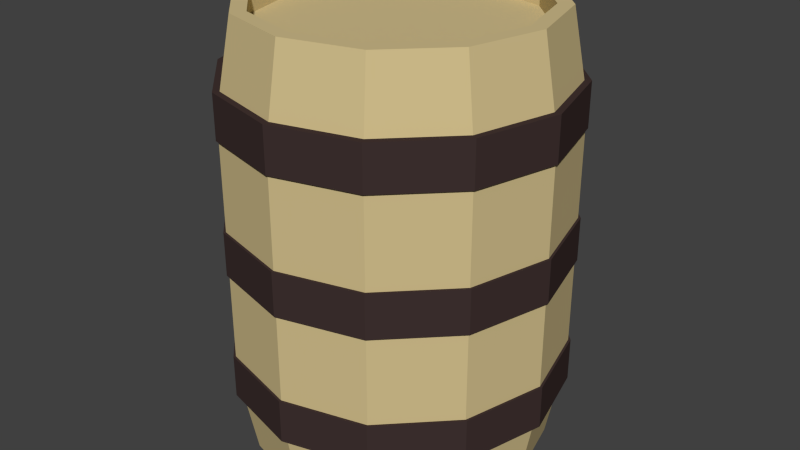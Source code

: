# Source: barrel.blend  (saved by Blender 2.69.0; exported with 4.5.12 LTS)
import bpy
from mathutils import Matrix  # noqa: F401  (used for matrix-valued properties, if any)

bpy.ops.wm.read_factory_settings(use_empty=True)
scene = bpy.context.scene
scene.name = 'Scene'

# ---- collections
col_collection_1 = bpy.data.collections.new('Collection 1'); scene.collection.children.link(col_collection_1)

# ---- materials (node trees are filled in below, after node groups)
mat_wood = bpy.data.materials.new('wood')
mat_wood.alpha_threshold = 0.0
mat_wood.use_transparent_shadow = False
mat_wood.diffuse_color = (0.6471, 0.5223, 0.2646, 1.0)
mat_wood.roughness = 0.5
mat_wood.line_color = (0.0, 0.0, 0.0, 1.0)
mat_iron = bpy.data.materials.new('iron')
mat_iron.alpha_threshold = 0.0
mat_iron.use_transparent_shadow = False
mat_iron.diffuse_color = (0.05087, 0.03207, 0.03045, 1.0)
mat_iron.roughness = 0.5
mat_iron.line_color = (0.0, 0.0, 0.0, 1.0)

# ---- material node trees

# ---- world
world_world = bpy.data.worlds.new('World'); scene.world = world_world
world_world.color = (0.05088, 0.05088, 0.05088)
world_world.use_sun_shadow = False
world_world.sun_shadow_jitter_overblur = 0.0
world_world.cycles.sampling_method = 'MANUAL'
world_world.cycles.sample_map_resolution = 256

# ---- meshes
me_mesh = bpy.data.meshes.new('mesh')
me_mesh.from_pydata([(0.0, 0.375, -0.3), (0.0, 0.375, 0.3), (0.1875, 0.3248, -0.3), (0.1875, 0.3248, 0.3), (0.3248, 0.1875, -0.3), (0.3248, 0.1875, 0.3), (0.375, -1.639e-08, -0.3), (0.375, -1.639e-08, 0.3), (0.3248, -0.1875, -0.3), (0.3248, -0.1875, 0.3), (0.1875, -0.3248, -0.3), (0.1875, -0.3248, 0.3), (5.662e-08, -0.375, -0.3), (5.662e-08, -0.375, 0.3), (-0.1875, -0.3248, -0.3), (-0.1875, -0.3248, 0.3), (-0.3248, -0.1875, -0.3), (-0.3248, -0.1875, 0.3), (-0.375, -1.743e-07, -0.3), (-0.375, -1.743e-07, 0.3), (-0.3248, 0.1875, -0.3), (-0.3248, 0.1875, 0.3), (-0.1875, 0.3248, -0.3), (-0.1875, 0.3248, 0.3), (0.0, 0.3375, -0.5), (0.1687, 0.2923, -0.5), (0.2923, 0.1687, -0.5), (0.3375, -1.475e-08, -0.5), (0.2923, -0.1688, -0.5), (0.1688, -0.2923, -0.5), (5.096e-08, -0.3375, -0.5), (-0.1687, -0.2923, -0.5), (-0.2923, -0.1688, -0.5), (-0.3375, -1.569e-07, -0.5), (-0.2923, 0.1687, -0.5), (-0.1688, 0.2923, -0.5), (0.0, 0.3375, 0.5), (0.1687, 0.2923, 0.5), (0.2923, 0.1687, 0.5), (0.3375, -1.475e-08, 0.5), (0.2923, -0.1688, 0.5), (0.1688, -0.2923, 0.5), (5.096e-08, -0.3375, 0.5), (-0.1687, -0.2923, 0.5), (-0.2923, -0.1688, 0.5), (-0.3375, -1.569e-07, 0.5), (-0.2923, 0.1687, 0.5), (-0.1688, 0.2923, 0.5), (-5.687e-10, 0.3037, 0.5), (0.1519, 0.2631, 0.5), (0.2631, 0.1519, 0.5), (0.3037, -1.831e-08, 0.5), (0.2631, -0.1519, 0.5), (0.1519, -0.2631, 0.5), (4.53e-08, -0.3037, 0.5), (-0.1519, -0.2631, 0.5), (-0.2631, -0.1519, 0.5), (-0.3037, -1.462e-07, 0.5), (-0.2631, 0.1519, 0.5), (-0.1519, 0.2631, 0.5), (-5.687e-10, 0.3037, 0.45), (0.1519, 0.2631, 0.45), (0.2631, 0.1519, 0.45), (0.3037, -1.831e-08, 0.45), (0.2631, -0.1519, 0.45), (0.1519, -0.2631, 0.45), (4.53e-08, -0.3037, 0.45), (-0.1519, -0.2631, 0.45), (-0.2631, -0.1519, 0.45), (-0.3037, -1.462e-07, 0.45), (-0.2631, 0.1519, 0.45), (-0.1519, 0.2631, 0.45), (-1.449e-08, 0.3805, -0.35), (-1.449e-08, 0.3805, -0.25), (0.1902, 0.3295, -0.35), (0.1902, 0.3295, -0.25), (0.3295, 0.1902, -0.35), (0.3295, 0.1902, -0.25), (0.3805, -1.098e-07, -0.35), (0.3805, -1.098e-07, -0.25), (0.3295, -0.1902, -0.35), (0.3295, -0.1902, -0.25), (0.1902, -0.3295, -0.35), (0.1902, -0.3295, -0.25), (4.296e-08, -0.3805, -0.35), (4.296e-08, -0.3805, -0.25), (-0.1902, -0.3295, -0.35), (-0.1902, -0.3295, -0.25), (-0.3295, -0.1902, -0.35), (-0.3295, -0.1902, -0.25), (-0.3805, -2.7e-07, -0.35), (-0.3805, -2.7e-07, -0.25), (-0.3295, 0.1902, -0.35), (-0.3295, 0.1902, -0.25), (-0.1902, 0.3295, -0.35), (-0.1902, 0.3295, -0.25), (-1.449e-08, 0.3805, -0.05), (-1.449e-08, 0.3805, 0.05), (0.1902, 0.3295, -0.05), (0.1902, 0.3295, 0.05), (0.3295, 0.1902, -0.05), (0.3295, 0.1902, 0.05), (0.3805, -1.098e-07, -0.05), (0.3805, -1.098e-07, 0.05), (0.3295, -0.1902, -0.05), (0.3295, -0.1902, 0.05), (0.1902, -0.3295, -0.05), (0.1902, -0.3295, 0.05), (4.296e-08, -0.3805, -0.05), (4.296e-08, -0.3805, 0.05), (-0.1902, -0.3295, -0.05), (-0.1902, -0.3295, 0.05), (-0.3295, -0.1902, -0.05), (-0.3295, -0.1902, 0.05), (-0.3805, -2.7e-07, -0.05), (-0.3805, -2.7e-07, 0.05), (-0.3295, 0.1902, -0.05), (-0.3295, 0.1902, 0.05), (-0.1902, 0.3295, -0.05), (-0.1902, 0.3295, 0.05), (-1.449e-08, 0.3805, 0.25), (-1.449e-08, 0.3805, 0.35), (0.1902, 0.3295, 0.25), (0.1902, 0.3295, 0.35), (0.3295, 0.1902, 0.25), (0.3295, 0.1902, 0.35), (0.3805, -1.098e-07, 0.25), (0.3805, -1.098e-07, 0.35), (0.3295, -0.1902, 0.25), (0.3295, -0.1902, 0.35), (0.1902, -0.3295, 0.25), (0.1902, -0.3295, 0.35), (4.296e-08, -0.3805, 0.25), (4.296e-08, -0.3805, 0.35), (-0.1902, -0.3295, 0.25), (-0.1902, -0.3295, 0.35), (-0.3295, -0.1902, 0.25), (-0.3295, -0.1902, 0.35), (-0.3805, -2.7e-07, 0.25), (-0.3805, -2.7e-07, 0.35), (-0.3295, 0.1902, 0.25), (-0.3295, 0.1902, 0.35), (-0.1902, 0.3295, 0.25), (-0.1902, 0.3295, 0.35)], [], [(0, 1, 3, 2), (2, 3, 5, 4), (4, 5, 7, 6), (6, 7, 9, 8), (8, 9, 11, 10), (10, 11, 13, 12), (12, 13, 15, 14), (14, 15, 17, 16), (16, 17, 19, 18), (18, 19, 21, 20), (20, 21, 23, 22), (22, 23, 1, 0), (20, 22, 35, 34), (10, 12, 30, 29), (16, 18, 33, 32), (6, 8, 28, 27), (0, 2, 25, 24), (22, 0, 24, 35), (12, 14, 31, 30), (2, 4, 26, 25), (18, 20, 34, 33), (8, 10, 29, 28), (14, 16, 32, 31), (4, 6, 27, 26), (19, 17, 44, 45), (9, 7, 39, 40), (1, 23, 47, 36), (15, 13, 42, 43), (5, 3, 37, 38), (21, 19, 45, 46), (11, 9, 40, 41), (17, 15, 43, 44), (7, 5, 38, 39), (23, 21, 46, 47), (13, 11, 41, 42), (3, 1, 36, 37), (36, 47, 59, 48), (43, 42, 54, 55), (38, 37, 49, 50), (47, 46, 58, 59), (42, 41, 53, 54), (37, 36, 48, 49), (46, 45, 57, 58), (41, 40, 52, 53), (45, 44, 56, 57), (40, 39, 51, 52), (44, 43, 55, 56), (39, 38, 50, 51), (56, 55, 67, 68), (51, 50, 62, 63), (48, 59, 71, 60), (55, 54, 66, 67), (50, 49, 61, 62), (59, 58, 70, 71), (54, 53, 65, 66), (49, 48, 60, 61), (58, 57, 69, 70), (53, 52, 64, 65), (57, 56, 68, 69), (52, 51, 63, 64), (60, 71, 70, 69, 68, 67, 66, 65, 64, 63, 62, 61), (25, 26, 27, 28, 29, 30, 31, 32, 33, 34, 35, 24), (72, 73, 75, 74), (74, 75, 77, 76), (76, 77, 79, 78), (78, 79, 81, 80), (80, 81, 83, 82), (82, 83, 85, 84), (84, 85, 87, 86), (86, 87, 89, 88), (88, 89, 91, 90), (90, 91, 93, 92), (92, 93, 95, 94), (94, 95, 73, 72), (73, 95, 93, 91, 89, 87, 85, 83, 81, 79, 77, 75), (74, 76, 78, 80, 82, 84, 86, 88, 90, 92, 94, 72), (96, 97, 99, 98), (98, 99, 101, 100), (100, 101, 103, 102), (102, 103, 105, 104), (104, 105, 107, 106), (106, 107, 109, 108), (108, 109, 111, 110), (110, 111, 113, 112), (112, 113, 115, 114), (114, 115, 117, 116), (116, 117, 119, 118), (118, 119, 97, 96), (97, 119, 117, 115, 113, 111, 109, 107, 105, 103, 101, 99), (98, 100, 102, 104, 106, 108, 110, 112, 114, 116, 118, 96), (120, 121, 123, 122), (122, 123, 125, 124), (124, 125, 127, 126), (126, 127, 129, 128), (128, 129, 131, 130), (130, 131, 133, 132), (132, 133, 135, 134), (134, 135, 137, 136), (136, 137, 139, 138), (138, 139, 141, 140), (140, 141, 143, 142), (142, 143, 121, 120), (121, 143, 141, 139, 137, 135, 133, 131, 129, 127, 125, 123), (122, 124, 126, 128, 130, 132, 134, 136, 138, 140, 142, 120)])
me_mesh.polygons.foreach_set('material_index', [0, 0, 0, 0, 0, 0, 0, 0, 0, 0, 0, 0, 0, 0, 0, 0, 0, 0, 0, 0, 0, 0, 0, 0, 0, 0, 0, 0, 0, 0, 0, 0, 0, 0, 0, 0, 0, 0, 0, 0, 0, 0, 0, 0, 0, 0, 0, 0, 0, 0, 0, 0, 0, 0, 0, 0, 0, 0, 0, 0, 0, 0, 1, 1, 1, 1, 1, 1, 1, 1, 1, 1, 1, 1, 1, 1, 1, 1, 1, 1, 1, 1, 1, 1, 1, 1, 1, 1, 1, 1, 1, 1, 1, 1, 1, 1, 1, 1, 1, 1, 1, 1, 1, 1])
me_mesh.materials.append(mat_wood)
me_mesh.materials.append(mat_iron)
me_mesh.use_remesh_preserve_volume = False
me_mesh.use_remesh_preserve_attributes = False
me_mesh.use_mirror_vertex_groups = False
me_mesh.update()

# ---- objects
ob_mesh = bpy.data.objects.new('mesh', me_mesh)

# ---- transforms, parenting, visibility, modifiers, constraints
ob_mesh.location = (0.0, 0.0, 0.0)
ob_mesh.lineart.crease_threshold = 0.0

# ---- collection membership
col_collection_1.objects.link(ob_mesh)

# ---- scene / render settings (as saved in the file)
scene.frame_start = 1; scene.frame_end = 250; scene.frame_set(1)
scene.render.engine = 'BLENDER_EEVEE_NEXT'
scene.render.image_settings.compression = 90
scene.render.resolution_percentage = 50
scene.render.dither_intensity = 0.0
scene.cycles.use_denoising = False
scene.cycles.samples = 10
scene.cycles.sampling_pattern = 'TABULATED_SOBOL'
scene.cycles.light_sampling_threshold = 0.0
scene.cycles.use_adaptive_sampling = False
scene.cycles.use_light_tree = False
scene.cycles.blur_glossy = 0.0
scene.cycles.volume_bounces = 1
scene.cycles.pixel_filter_type = 'GAUSSIAN'
scene.cycles.sample_clamp_indirect = 0.0
scene.view_settings.view_transform = 'Standard'
bpy.context.view_layer.update()

# ---- added for rendering (the .blend has no active camera and no usable light): camera, sun
cam_auto = bpy.data.cameras.new('AutoCamera')
cam_auto.lens = 50.0
cam_auto.sensor_width = 36.0
cam_auto.clip_end = 1000.0
ob_auto_camera = bpy.data.objects.new('AutoCamera', cam_auto)
scene.collection.objects.link(ob_auto_camera)
ob_auto_camera.location = (1.3592, -1.63104, 1.08736)
ob_auto_camera.rotation_euler = (1.09748, -7.21219e-08, 0.694738)
scene.camera = ob_auto_camera
light_auto_sun = bpy.data.lights.new('AutoSun', 'SUN')
light_auto_sun.energy = 3.0
light_auto_sun.angle = 0.0523599
ob_auto_sun = bpy.data.objects.new('AutoSun', light_auto_sun)
scene.collection.objects.link(ob_auto_sun)
ob_auto_sun.rotation_euler = (0.872665, 0.174533, 0.523599)
bpy.context.view_layer.update()
